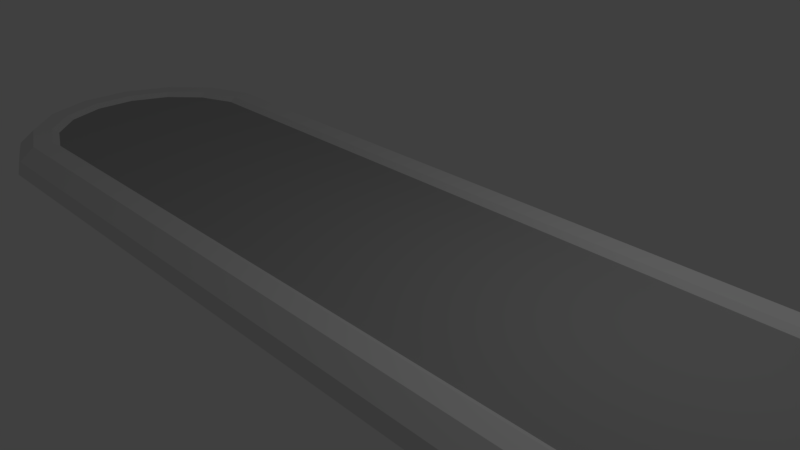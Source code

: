 # Source: Flower_Bed.blend  (saved by Blender 2.79.0; exported with 4.5.12 LTS)
import bpy
from mathutils import Matrix  # noqa: F401  (used for matrix-valued properties, if any)

bpy.ops.wm.read_factory_settings(use_empty=True)
scene = bpy.context.scene
scene.name = 'Scene'

# ---- collections
col_collection_1 = bpy.data.collections.new('Collection 1'); scene.collection.children.link(col_collection_1)

# ---- materials (node trees are filled in below, after node groups)
mat_base = bpy.data.materials.new('Base')
mat_base.alpha_threshold = 0.0
mat_base.use_transparent_shadow = False
mat_base.roughness = 0.5
mat_base.specular_intensity = 0.0
mat_center = bpy.data.materials.new('Center')
mat_center.alpha_threshold = 0.0
mat_center.use_transparent_shadow = False
mat_center.diffuse_color = (0.4262, 0.4262, 0.4262, 1.0)
mat_center.roughness = 0.5
mat_center.specular_intensity = 0.0

# ---- node groups
ng_auto_smooth = bpy.data.node_groups.new('Auto Smooth', 'GeometryNodeTree')
_s = ng_auto_smooth.interface.new_socket(name='Geometry', in_out='OUTPUT', socket_type='NodeSocketGeometry')
_s = ng_auto_smooth.interface.new_socket(name='Geometry', in_out='INPUT', socket_type='NodeSocketGeometry')
_s = ng_auto_smooth.interface.new_socket(name='Angle', in_out='INPUT', socket_type='NodeSocketFloat')
_s.subtype = 'ANGLE'
_s.min_value = 0.0
_s.max_value = 3.142
ng_auto_smooth.is_modifier = True
_N = ng_auto_smooth.nodes; _L = ng_auto_smooth.links
n0 = _N.new('NodeGroupOutput'); n0.name = 'Group Output'; n0.location = (480, -100)
n1 = _N.new('NodeGroupInput'); n1.name = 'Group Input'; n1.location = (-420, -300)
n2 = _N.new('NodeGroupInput'); n2.name = 'Group Input.001'; n2.location = (-60, -100)
n3 = _N.new('GeometryNodeSetShadeSmooth'); n3.name = 'Set Shade Smooth'; n3.location = (120, -100)
n3.domain = 'EDGE'
n4 = _N.new('GeometryNodeSetShadeSmooth'); n4.name = 'Set Shade Smooth.001'; n4.location = (300, -100)
n5 = _N.new('GeometryNodeInputMeshEdgeAngle'); n5.name = 'Edge Angle'; n5.location = (-420, -220)
n6 = _N.new('GeometryNodeInputEdgeSmooth'); n6.name = 'Is Edge Smooth'; n6.location = (-60, -160)
n7 = _N.new('GeometryNodeInputShadeSmooth'); n7.name = 'Is Face Smooth'; n7.location = (-240, -340)
n8 = _N.new('FunctionNodeBooleanMath'); n8.name = 'Boolean Math'; n8.location = (-60, -220)
n9 = _N.new('FunctionNodeCompare'); n9.name = 'Compare'; n9.location = (-240, -180)
n9.operation = 'LESS_EQUAL'
_L.new(n5.outputs[0], n9.inputs[0])
_L.new(n4.outputs[0], n0.inputs[0])
_L.new(n1.outputs[1], n9.inputs[1])
_L.new(n9.outputs[0], n8.inputs[0])
_L.new(n7.outputs[0], n8.inputs[1])
_L.new(n2.outputs[0], n3.inputs[0])
_L.new(n6.outputs[0], n3.inputs[1])
_L.new(n3.outputs[0], n4.inputs[0])
_L.new(n8.outputs[0], n3.inputs[2])
n0.is_active_output = True

# ---- material node trees

# ---- world
world_world = bpy.data.worlds.new('World'); scene.world = world_world
world_world.color = (0.05088, 0.05088, 0.05088)
world_world.use_sun_shadow = False
world_world.sun_shadow_jitter_overblur = 0.0
world_world.cycles.sampling_method = 'MANUAL'

# ---- cameras
cam_camera = bpy.data.cameras.new('Camera')
cam_camera.clip_end = 100.0
cam_camera.lens = 35.0
cam_camera.sensor_width = 32.0
cam_camera.sensor_height = 18.0
cam_camera.ortho_scale = 7.314
cam_camera.dof.focus_distance = 0.0
cam_camera.dof.aperture_fstop = 128.0

# ---- lights
light_lamp = bpy.data.lights.new('Lamp', 'POINT')
light_lamp.transmission_factor = 0.0
light_lamp.cutoff_distance = 30.0
light_lamp.energy = 100.0
light_lamp.shadow_buffer_clip_start = 1.001
light_lamp.shadow_soft_size = 0.1
light_lamp.shadow_maximum_resolution = 0.006
light_lamp.use_absolute_resolution = True

# ---- meshes
me_cylinder = bpy.data.meshes.new('Cylinder')
me_cylinder.from_pydata([(-5.642, 2.245, 0.0), (-5.532, 1.679, 0.4008), (5.635, 2.242, 0.0), (5.52, 1.676, 0.4008), (6.458, 1.896, 0.0), (6.136, 1.418, 0.4008), (7.087, 1.263, 0.0), (6.606, 0.944, 0.4008), (7.425, 0.4365, 0.0), (6.858, 0.3263, 0.4008), (7.421, -0.4561, 0.0), (6.855, -0.341, 0.4008), (7.076, -1.279, 0.0), (6.597, -0.9564, 0.4008), (6.442, -1.908, 0.0), (6.123, -1.426, 0.4008), (5.616, -2.245, 0.0), (5.506, -1.679, 0.4008), (-5.662, -2.242, 0.0), (-5.547, -1.676, 0.4008), (-6.485, -1.896, 0.0), (-6.162, -1.418, 0.4008), (-7.114, -1.263, 0.0), (-6.632, -0.944, 0.4008), (-7.451, -0.4365, 0.0), (-6.885, -0.3263, 0.4008), (-7.448, 0.4561, 0.0), (-6.882, 0.341, 0.4008), (-7.102, 1.279, 0.0), (-6.624, 0.9564, 0.4008), (-6.469, 1.908, 0.0), (-6.15, 1.426, 0.4008), (5.578, 1.96, 0.4008), (-5.588, 1.963, 0.4008), (6.298, 1.658, 0.4008), (6.847, 1.104, 0.4008), (7.143, 0.3816, 0.4008), (7.139, -0.3987, 0.4008), (6.837, -1.118, 0.4008), (6.283, -1.668, 0.4008), (5.561, -1.963, 0.4008), (-5.605, -1.96, 0.4008), (-6.324, -1.658, 0.4008), (-6.874, -1.104, 0.4008), (-7.169, -0.3816, 0.4008), (-7.166, 0.3987, 0.4008), (-6.864, 1.118, 0.4008), (-6.31, 1.668, 0.4008), (5.5, 1.574, 0.338), (-5.512, 1.577, 0.338), (6.078, 1.332, 0.338), (6.519, 0.8866, 0.338), (6.756, 0.3065, 0.338), (6.753, -0.3202, 0.338), (6.511, -0.8982, 0.338), (6.066, -1.339, 0.338), (5.486, -1.577, 0.338), (-5.526, -1.574, 0.338), (-6.104, -1.332, 0.338), (-6.545, -0.8866, 0.338), (-6.783, -0.3065, 0.338), (-6.78, 0.3202, 0.338), (-6.538, 0.8982, 0.338), (-6.093, 1.339, 0.338), (-5.632, 2.189, 0.2004), (5.624, 2.185, 0.2004), (6.426, 1.849, 0.2004), (7.039, 1.231, 0.2004), (7.368, 0.4255, 0.2004), (7.365, -0.4446, 0.2004), (7.028, -1.247, 0.2004), (6.41, -1.86, 0.2004), (5.605, -2.189, 0.2004), (-5.651, -2.185, 0.2004), (-6.453, -1.849, 0.2004), (-7.066, -1.231, 0.2004), (-7.395, -0.4255, 0.2004), (-7.391, 0.4446, 0.2004), (-7.055, 1.247, 0.2004), (-6.437, 1.86, 0.2004), (0.1165, 2.244, 0.0), (0.1153, 1.962, 0.4008), (0.1141, 1.677, 0.4008), (0.1136, 1.575, 0.338), (0.1163, 2.187, 0.2004), (0.09695, -2.244, 0.0), (0.09818, -1.962, 0.4008), (0.09942, -1.677, 0.4008), (0.09986, -1.575, 0.338), (0.09719, -2.187, 0.2004)], [], [(84, 81, 32, 65), (65, 32, 34, 66), (66, 34, 35, 67), (67, 35, 36, 68), (68, 36, 37, 69), (69, 37, 38, 70), (70, 38, 39, 71), (71, 39, 40, 72), (89, 86, 41, 73), (73, 41, 42, 74), (74, 42, 43, 75), (75, 43, 44, 76), (76, 44, 45, 77), (77, 45, 46, 78), (13, 11, 53, 54), (78, 46, 47, 79), (79, 47, 33, 64), (0, 80, 2, 4, 6, 8, 10, 12, 14, 16, 85, 18, 20, 22, 24, 26, 28, 30), (82, 3, 32, 81), (3, 5, 34, 32), (5, 7, 35, 34), (7, 9, 36, 35), (9, 11, 37, 36), (11, 13, 38, 37), (13, 15, 39, 38), (15, 17, 40, 39), (87, 19, 41, 86), (19, 21, 42, 41), (21, 23, 43, 42), (23, 25, 44, 43), (25, 27, 45, 44), (27, 29, 46, 45), (29, 31, 47, 46), (31, 1, 33, 47), (48, 83, 49, 63, 62, 61, 60, 59, 58, 57, 88, 56, 55, 54, 53, 52, 51, 50), (29, 27, 61, 62), (15, 13, 54, 55), (31, 29, 62, 63), (17, 15, 55, 56), (82, 1, 49, 83), (1, 31, 63, 49), (87, 17, 56, 88), (5, 3, 48, 50), (21, 19, 57, 58), (7, 5, 50, 51), (23, 21, 58, 59), (9, 7, 51, 52), (25, 23, 59, 60), (11, 9, 52, 53), (27, 25, 60, 61), (30, 79, 64, 0), (28, 78, 79, 30), (26, 77, 78, 28), (24, 76, 77, 26), (22, 75, 76, 24), (20, 74, 75, 22), (18, 73, 74, 20), (85, 89, 73, 18), (14, 71, 72, 16), (12, 70, 71, 14), (10, 69, 70, 12), (8, 68, 69, 10), (6, 67, 68, 8), (4, 66, 67, 6), (2, 65, 66, 4), (80, 84, 65, 2), (0, 64, 84, 80), (3, 82, 83, 48), (1, 82, 81, 33), (64, 33, 81, 84), (16, 72, 89, 85), (19, 87, 88, 57), (17, 87, 86, 40), (72, 40, 86, 89)])
me_cylinder.polygons.foreach_set('use_smooth', [1, 1, 1, 1, 1, 1, 1, 1, 1, 1, 1, 1, 1, 1, 1, 1, 1, 0, 1, 1, 1, 1, 1, 1, 1, 1, 1, 1, 1, 1, 1, 1, 1, 1, 0, 1, 1, 1, 1, 1, 1, 1, 1, 1, 1, 1, 1, 1, 1, 1, 1, 1, 1, 1, 1, 1, 1, 1, 1, 1, 1, 1, 1, 1, 1, 1, 1, 1, 1, 1, 1, 1, 1, 1])
me_cylinder.polygons.foreach_set('material_index', [0, 0, 0, 0, 0, 0, 0, 0, 0, 0, 0, 0, 0, 0, 0, 0, 0, 0, 0, 0, 0, 0, 0, 0, 0, 0, 0, 0, 0, 0, 0, 0, 0, 0, 1, 0, 0, 0, 0, 0, 0, 0, 0, 0, 0, 0, 0, 0, 0, 0, 0, 0, 0, 0, 0, 0, 0, 0, 0, 0, 0, 0, 0, 0, 0, 0, 0, 0, 0, 0, 0, 0, 0, 0])
me_cylinder.materials.append(mat_base)
me_cylinder.materials.append(mat_center)
me_cylinder.use_remesh_preserve_volume = False
me_cylinder.use_remesh_preserve_attributes = False
me_cylinder.use_mirror_vertex_groups = False
me_cylinder.update()

# ---- objects
ob_cylinder = bpy.data.objects.new('Cylinder', me_cylinder)
ob_lamp = bpy.data.objects.new('Lamp', light_lamp)
ob_camera = bpy.data.objects.new('Camera', cam_camera)

# ---- transforms, parenting, visibility, modifiers, constraints
ob_cylinder.location = (0.0, 1.49e-08, 0.0)
ob_cylinder.lineart.crease_threshold = 0.0
_m = ob_cylinder.modifiers.new('Auto Smooth', 'NODES')
_m.node_group = ng_auto_smooth
_gi = [s.identifier for s in ng_auto_smooth.interface.items_tree if s.item_type == 'SOCKET' and s.in_out == 'INPUT']
_m[_gi[1]] = 0.08727  # Angle
ob_lamp.location = (4.076, 1.005, 5.904)
ob_lamp.rotation_euler = (0.6503, 0.05522, 1.866)
ob_lamp.lock_rotations_4d = False
ob_lamp.empty_display_type = 'ARROWS'
ob_lamp.color = (0.0, 0.0, 0.0, 0.0)
ob_lamp.lineart.crease_threshold = 0.0
ob_camera.location = (7.481, -6.508, 5.344)
ob_camera.rotation_euler = (1.109, 0.0, 0.8149)
ob_camera.lock_rotations_4d = False
ob_camera.empty_display_type = 'ARROWS'
ob_camera.color = (0.0, 0.0, 0.0, 0.0)
ob_camera.display_type = 'WIRE'
ob_camera.lineart.crease_threshold = 0.0

# ---- collection membership
col_collection_1.objects.link(ob_cylinder)
col_collection_1.objects.link(ob_lamp)
col_collection_1.objects.link(ob_camera)

# ---- scene / render settings (as saved in the file)
scene.camera = ob_camera
scene.frame_start = 1; scene.frame_end = 250; scene.frame_set(1)
scene.render.engine = 'BLENDER_EEVEE_NEXT'
scene.render.resolution_percentage = 50
scene.render.dither_intensity = 0.0
scene.cycles.use_denoising = False
scene.cycles.samples = 128
scene.cycles.sampling_pattern = 'TABULATED_SOBOL'
scene.cycles.use_adaptive_sampling = False
scene.cycles.use_light_tree = False
scene.cycles.blur_glossy = 0.0
scene.cycles.sample_clamp_indirect = 0.0
scene.view_settings.view_transform = 'Standard'
bpy.context.view_layer.update()
